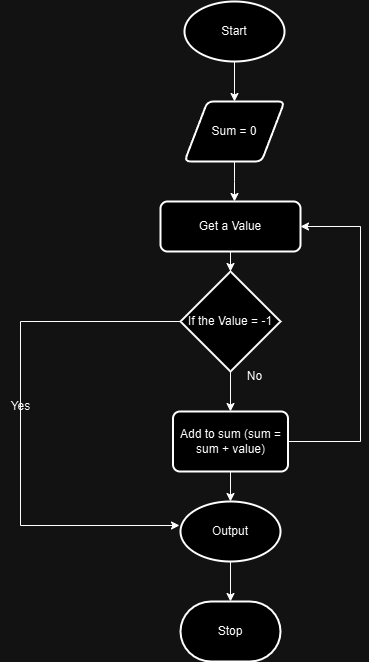

The diagram above was exported from draw.io. Its source (the exported page's mxGraphModel, read from the mxfile embedded in the PNG):
<mxGraphModel dx="1426" dy="791" grid="1" gridSize="10" guides="1" tooltips="1" connect="1" arrows="1" fold="1" page="1" pageScale="1" pageWidth="827" pageHeight="1169" math="0" shadow="0">
  <root>
    <mxCell id="WIyWlLk6GJQsqaUBKTNV-0" />
    <mxCell id="WIyWlLk6GJQsqaUBKTNV-1" parent="WIyWlLk6GJQsqaUBKTNV-0" />
    <mxCell id="H5QPABo2pl5oxI5TF9V7-8" style="edgeStyle=orthogonalEdgeStyle;rounded=0;orthogonalLoop=1;jettySize=auto;html=1;exitX=0.5;exitY=1;exitDx=0;exitDy=0;exitPerimeter=0;entryX=0.5;entryY=0;entryDx=0;entryDy=0;" edge="1" parent="WIyWlLk6GJQsqaUBKTNV-1" source="H5QPABo2pl5oxI5TF9V7-0" target="H5QPABo2pl5oxI5TF9V7-1">
      <mxGeometry relative="1" as="geometry" />
    </mxCell>
    <mxCell id="H5QPABo2pl5oxI5TF9V7-0" value="Start" style="strokeWidth=2;html=1;shape=mxgraph.flowchart.start_1;whiteSpace=wrap;" vertex="1" parent="WIyWlLk6GJQsqaUBKTNV-1">
      <mxGeometry x="364" y="70" width="100" height="60" as="geometry" />
    </mxCell>
    <mxCell id="H5QPABo2pl5oxI5TF9V7-1" value="Sum = 0" style="shape=parallelogram;html=1;strokeWidth=2;perimeter=parallelogramPerimeter;whiteSpace=wrap;rounded=1;arcSize=12;size=0.23;" vertex="1" parent="WIyWlLk6GJQsqaUBKTNV-1">
      <mxGeometry x="364" y="170" width="100" height="60" as="geometry" />
    </mxCell>
    <mxCell id="H5QPABo2pl5oxI5TF9V7-23" style="edgeStyle=orthogonalEdgeStyle;rounded=0;orthogonalLoop=1;jettySize=auto;html=1;exitX=0.5;exitY=1;exitDx=0;exitDy=0;" edge="1" parent="WIyWlLk6GJQsqaUBKTNV-1" source="H5QPABo2pl5oxI5TF9V7-2" target="H5QPABo2pl5oxI5TF9V7-3">
      <mxGeometry relative="1" as="geometry" />
    </mxCell>
    <mxCell id="H5QPABo2pl5oxI5TF9V7-2" value="Get a Value" style="rounded=1;whiteSpace=wrap;html=1;absoluteArcSize=1;arcSize=14;strokeWidth=2;" vertex="1" parent="WIyWlLk6GJQsqaUBKTNV-1">
      <mxGeometry x="340" y="270" width="140" height="50" as="geometry" />
    </mxCell>
    <mxCell id="H5QPABo2pl5oxI5TF9V7-27" style="edgeStyle=orthogonalEdgeStyle;rounded=0;orthogonalLoop=1;jettySize=auto;html=1;exitX=0.5;exitY=1;exitDx=0;exitDy=0;exitPerimeter=0;entryX=0.5;entryY=0;entryDx=0;entryDy=0;" edge="1" parent="WIyWlLk6GJQsqaUBKTNV-1" source="H5QPABo2pl5oxI5TF9V7-3" target="H5QPABo2pl5oxI5TF9V7-12">
      <mxGeometry relative="1" as="geometry" />
    </mxCell>
    <mxCell id="H5QPABo2pl5oxI5TF9V7-3" value="If the Value = -1" style="strokeWidth=2;html=1;shape=mxgraph.flowchart.decision;whiteSpace=wrap;" vertex="1" parent="WIyWlLk6GJQsqaUBKTNV-1">
      <mxGeometry x="360" y="340" width="100" height="100" as="geometry" />
    </mxCell>
    <mxCell id="H5QPABo2pl5oxI5TF9V7-5" value="Output" style="strokeWidth=2;html=1;shape=mxgraph.flowchart.start_1;whiteSpace=wrap;" vertex="1" parent="WIyWlLk6GJQsqaUBKTNV-1">
      <mxGeometry x="360" y="570" width="100" height="60" as="geometry" />
    </mxCell>
    <mxCell id="H5QPABo2pl5oxI5TF9V7-6" value="Stop" style="strokeWidth=2;html=1;shape=mxgraph.flowchart.terminator;whiteSpace=wrap;" vertex="1" parent="WIyWlLk6GJQsqaUBKTNV-1">
      <mxGeometry x="360" y="670" width="100" height="60" as="geometry" />
    </mxCell>
    <mxCell id="H5QPABo2pl5oxI5TF9V7-7" style="edgeStyle=orthogonalEdgeStyle;rounded=0;orthogonalLoop=1;jettySize=auto;html=1;entryX=-0.01;entryY=0.4;entryDx=0;entryDy=0;entryPerimeter=0;" edge="1" parent="WIyWlLk6GJQsqaUBKTNV-1" source="H5QPABo2pl5oxI5TF9V7-3" target="H5QPABo2pl5oxI5TF9V7-5">
      <mxGeometry relative="1" as="geometry">
        <Array as="points">
          <mxPoint x="200" y="390" />
          <mxPoint x="200" y="594" />
        </Array>
      </mxGeometry>
    </mxCell>
    <mxCell id="H5QPABo2pl5oxI5TF9V7-13" value="" style="edgeStyle=orthogonalEdgeStyle;rounded=0;orthogonalLoop=1;jettySize=auto;html=1;" edge="1" parent="WIyWlLk6GJQsqaUBKTNV-1" source="H5QPABo2pl5oxI5TF9V7-12" target="H5QPABo2pl5oxI5TF9V7-5">
      <mxGeometry relative="1" as="geometry" />
    </mxCell>
    <mxCell id="H5QPABo2pl5oxI5TF9V7-18" style="edgeStyle=orthogonalEdgeStyle;rounded=0;orthogonalLoop=1;jettySize=auto;html=1;entryX=1;entryY=0.5;entryDx=0;entryDy=0;" edge="1" parent="WIyWlLk6GJQsqaUBKTNV-1" source="H5QPABo2pl5oxI5TF9V7-12" target="H5QPABo2pl5oxI5TF9V7-2">
      <mxGeometry relative="1" as="geometry">
        <mxPoint x="414" y="530" as="sourcePoint" />
        <Array as="points">
          <mxPoint x="540" y="510" />
          <mxPoint x="540" y="295" />
        </Array>
      </mxGeometry>
    </mxCell>
    <mxCell id="H5QPABo2pl5oxI5TF9V7-22" style="edgeStyle=orthogonalEdgeStyle;rounded=0;orthogonalLoop=1;jettySize=auto;html=1;exitX=0.5;exitY=1;exitDx=0;exitDy=0;" edge="1" parent="WIyWlLk6GJQsqaUBKTNV-1" source="H5QPABo2pl5oxI5TF9V7-1">
      <mxGeometry relative="1" as="geometry">
        <mxPoint x="414" y="270" as="targetPoint" />
      </mxGeometry>
    </mxCell>
    <mxCell id="H5QPABo2pl5oxI5TF9V7-24" value="Yes" style="text;html=1;align=center;verticalAlign=middle;resizable=0;points=[];autosize=1;strokeColor=none;fillColor=none;" vertex="1" parent="WIyWlLk6GJQsqaUBKTNV-1">
      <mxGeometry x="180" y="460" width="40" height="30" as="geometry" />
    </mxCell>
    <mxCell id="H5QPABo2pl5oxI5TF9V7-25" value="No" style="text;html=1;align=center;verticalAlign=middle;resizable=0;points=[];autosize=1;strokeColor=none;fillColor=none;" vertex="1" parent="WIyWlLk6GJQsqaUBKTNV-1">
      <mxGeometry x="414" y="430" width="40" height="30" as="geometry" />
    </mxCell>
    <mxCell id="H5QPABo2pl5oxI5TF9V7-12" value="Add to sum (sum = sum + value)" style="rounded=1;whiteSpace=wrap;html=1;absoluteArcSize=1;arcSize=14;strokeWidth=2;" vertex="1" parent="WIyWlLk6GJQsqaUBKTNV-1">
      <mxGeometry x="352.5" y="480" width="115" height="60" as="geometry" />
    </mxCell>
    <mxCell id="H5QPABo2pl5oxI5TF9V7-29" style="edgeStyle=orthogonalEdgeStyle;rounded=0;orthogonalLoop=1;jettySize=auto;html=1;exitX=0.5;exitY=1;exitDx=0;exitDy=0;exitPerimeter=0;entryX=0.5;entryY=0;entryDx=0;entryDy=0;entryPerimeter=0;" edge="1" parent="WIyWlLk6GJQsqaUBKTNV-1" source="H5QPABo2pl5oxI5TF9V7-5" target="H5QPABo2pl5oxI5TF9V7-6">
      <mxGeometry relative="1" as="geometry" />
    </mxCell>
  </root>
</mxGraphModel>